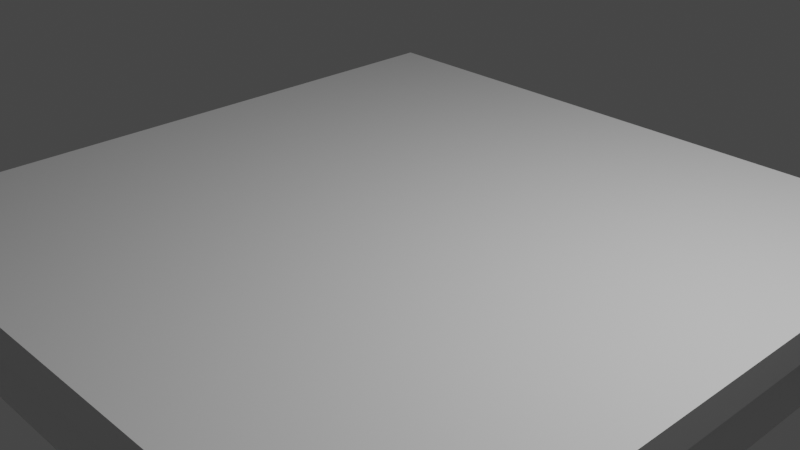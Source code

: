 # Source: platform.blend  (saved by Blender 3.6.11; exported with 4.5.12 LTS)
import bpy
from mathutils import Matrix  # noqa: F401  (used for matrix-valued properties, if any)

bpy.ops.wm.read_factory_settings(use_empty=True)
scene = bpy.context.scene
scene.name = 'Scene'

# ---- collections
col_collection = bpy.data.collections.new('Collection'); scene.collection.children.link(col_collection)

# ---- materials (node trees are filled in below, after node groups)
mat_material = bpy.data.materials.new('Material')
mat_material.alpha_threshold = 0.0
mat_material.use_transparent_shadow = False
mat_material.roughness = 0.5
mat_material.line_color = (0.0, 0.0, 0.0, 1.0)

# ---- material node trees
mat_material.use_nodes = True; mat_material.node_tree.nodes.clear()
_N = mat_material.node_tree.nodes; _L = mat_material.node_tree.links
n0 = _N.new('ShaderNodeOutputMaterial'); n0.name = 'Material Output'; n0.location = (300, 300)
n1 = _N.new('ShaderNodeBsdfPrincipled'); n1.name = 'Principled BSDF'; n1.location = (10, 300)
n1.distribution = 'GGX'
n1.subsurface_method = 'RANDOM_WALK_SKIN'
n1.inputs[3].default_value = 1.45
n1.inputs[27].default_value = (0.0, 0.0, 0.0, 1.0)
n1.inputs[28].default_value = 1.0
_L.new(n1.outputs[0], n0.inputs[0])
n0.is_active_output = True

# ---- world
world_world = bpy.data.worlds.new('World'); scene.world = world_world
world_world.use_nodes = True; world_world.node_tree.nodes.clear()
_N = world_world.node_tree.nodes; _L = world_world.node_tree.links
n0 = _N.new('ShaderNodeOutputWorld'); n0.name = 'World Output'; n0.location = (300, 300)
n1 = _N.new('ShaderNodeBackground'); n1.name = 'Background'; n1.location = (10, 300)
n1.inputs[0].default_value = (0.05088, 0.05088, 0.05088, 1.0)
_L.new(n1.outputs[0], n0.inputs[0])
n0.is_active_output = True
world_world.color = (0.05088, 0.05088, 0.05088)
world_world.use_sun_shadow = False
world_world.sun_shadow_jitter_overblur = 0.0

# ---- cameras
cam_camera = bpy.data.cameras.new('Camera')
cam_camera.clip_end = 100.0
cam_camera.ortho_scale = 7.314

# ---- lights
light_light = bpy.data.lights.new('Light', 'POINT')
light_light.transmission_factor = 0.0
light_light.energy = 1000.0
light_light.shadow_soft_size = 0.1
light_light.shadow_maximum_resolution = 0.006
light_light.use_absolute_resolution = True

# ---- meshes
me_cube = bpy.data.meshes.new('Cube')
me_cube.from_pydata([(3.75, 3.75, 0.0), (3.75, 3.75, -1.125), (3.75, 3.75, -0.75), (1.688, 3.75, -1.125), (1.313, 3.75, -1.125), (3.75, 1.688, 0.0), (3.75, 1.312, 0.0), (1.313, 3.75, 0.0), (1.688, 3.75, 0.0), (3.75, 1.312, -1.125), (3.75, 1.688, -1.125), (1.313, 3.75, -0.375), (1.688, 3.75, -0.75), (3.75, 1.688, -0.75), (3.75, 1.312, -0.375), (1.313, 1.688, -1.125), (1.313, 1.312, -1.125), (1.688, 1.688, -1.125), (1.688, 1.312, -1.125), (1.688, 1.688, 0.0), (1.688, 1.312, 0.0), (1.313, 1.688, 0.0), (1.313, 1.312, 0.0), (1.688, 3.885, 0.0), (3.885, 3.885, 0.0), (3.885, 3.885, -0.75), (1.688, 3.885, -0.75), (3.885, 1.688, 0.0), (3.885, 1.312, 0.0), (1.313, 3.885, 0.0), (1.313, 3.885, -0.375), (3.885, 1.688, -0.75), (3.885, 1.312, -0.375), (8.941e-08, 3.75, -1.125), (3.75, 0.0, 0.0), (8.941e-08, 3.75, 0.0), (3.75, 0.0, -1.125), (8.941e-08, 3.75, -0.375), (3.75, 0.0, -0.375), (1.313, 0.0, -1.125), (1.688, 0.0, -1.125), (8.941e-08, 1.688, -1.125), (8.941e-08, 1.312, -1.125), (1.688, 0.0, 0.0), (1.313, 0.0, 0.0), (8.941e-08, 1.688, 0.0), (8.941e-08, 1.312, 0.0), (3.885, 0.0, 0.0), (8.941e-08, 3.885, 0.0), (8.941e-08, 3.885, -0.375), (3.885, 0.0, -0.375), (8.941e-08, 0.0, 0.0), (8.941e-08, 0.0, -1.125)], [], [(35, 7, 29, 48), (3, 12, 2, 1), (1, 2, 13, 10), (10, 13, 14, 9), (33, 37, 11, 4), (4, 11, 12, 3), (0, 5, 27, 24), (38, 14, 32, 50), (14, 13, 31, 32), (33, 4, 15, 41), (41, 15, 16, 42), (4, 3, 17, 15), (15, 17, 18, 16), (3, 1, 10, 17), (17, 10, 9, 18), (2, 12, 26, 25), (13, 2, 25, 31), (12, 11, 30, 26), (0, 8, 19, 5), (5, 19, 20, 6), (8, 7, 21, 19), (19, 21, 22, 20), (26, 23, 24, 25), (49, 48, 29, 30), (30, 29, 23, 26), (25, 24, 27, 31), (31, 27, 28, 32), (5, 6, 28, 27), (7, 8, 23, 29), (8, 0, 24, 23), (11, 37, 49, 30), (6, 34, 47, 28), (32, 28, 47, 50), (22, 46, 51, 44), (21, 45, 46, 22), (7, 35, 45, 21), (20, 22, 44, 43), (6, 20, 43, 34), (18, 9, 36, 40), (16, 18, 40, 39), (42, 16, 39, 52), (9, 14, 38, 36)])
_uv = me_cube.uv_layers.new(name='UVMap')
_uv.uv.foreach_set('vector', [0.25, 0.0, 0.25, 0.25, 0.2188, 0.25, 0.2188, 0.0, 0.0, 0.375, 0.0625, 0.375, 0.0625, 0.75, 0.0, 0.75, 0.25, 1.0, 0.25, 0.9375, 0.625, 0.9375, 0.625, 1.0, 0.625, 1.0, 0.625, 0.9375, 0.75, 0.9375, 0.75, 1.0, 0.0, 0.0, 0.0625, 0.0, 0.0625, 0.25, 0.0, 0.25, 0.0, 0.25, 0.0625, 0.25, 0.0625, 0.375, 0.0, 0.375, 0.25, 0.75, 0.625, 0.75, 0.625, 0.7812, 0.25, 0.7812, 1.0, 0.9375, 0.75, 0.9375, 0.75, 0.875, 1.0, 0.875, 0.75, 0.9375, 0.625, 0.9375, 0.625, 0.875, 0.75, 0.875, 1.0, 0.75, 0.75, 0.75, 0.75, 0.375, 1.0, 0.375, 1.0, 0.375, 0.75, 0.375, 0.75, 0.25, 1.0, 0.25, 0.75, 0.75, 0.625, 0.75, 0.625, 0.375, 0.75, 0.375, 0.75, 0.375, 0.625, 0.375, 0.625, 0.25, 0.75, 0.25, 0.625, 0.75, 0.2497, 0.7503, 0.25, 0.375, 0.625, 0.375, 0.625, 0.375, 0.25, 0.375, 0.25, 0.25, 0.625, 0.25, 0.0625, 0.75, 0.0625, 0.375, 0.125, 0.375, 0.125, 0.75, 0.625, 0.9375, 0.25, 0.9375, 0.25, 0.875, 0.625, 0.875, 0.0625, 0.375, 0.0625, 0.25, 0.125, 0.25, 0.125, 0.375, 0.25, 0.75, 0.25, 0.375, 0.625, 0.375, 0.625, 0.75, 0.625, 0.75, 0.625, 0.375, 0.75, 0.375, 0.75, 0.75, 0.25, 0.375, 0.25, 0.25, 0.625, 0.25, 0.625, 0.375, 0.625, 0.375, 0.625, 0.25, 0.75, 0.25, 0.75, 0.375, 0.125, 0.375, 0.2188, 0.375, 0.2188, 0.75, 0.125, 0.75, 0.125, 0.0, 0.2188, 0.0, 0.2188, 0.25, 0.125, 0.25, 0.125, 0.25, 0.2188, 0.25, 0.2188, 0.375, 0.125, 0.375, 0.25, 0.875, 0.25, 0.7812, 0.625, 0.7812, 0.625, 0.875, 0.625, 0.875, 0.625, 0.7812, 0.75, 0.7812, 0.75, 0.875, 0.625, 0.75, 0.75, 0.75, 0.75, 0.7812, 0.625, 0.7812, 0.25, 0.25, 0.25, 0.375, 0.2188, 0.375, 0.2188, 0.25, 0.25, 0.375, 0.25, 0.75, 0.2188, 0.75, 0.2188, 0.375, 0.0625, 0.25, 0.0625, 0.0, 0.125, 0.0, 0.125, 0.25, 0.75, 0.75, 1.0, 0.75, 1.0, 0.7812, 0.75, 0.7812, 0.75, 0.875, 0.75, 0.7812, 1.0, 0.7812, 1.0, 0.875, 0.75, 0.25, 0.75, 0.0, 1.0, 0.001116, 1.0, 0.2517, 0.625, 0.25, 0.625, 0.0, 0.75, 0.0, 0.75, 0.25, 0.25, 0.25, 0.25, 0.0, 0.625, 0.0, 0.625, 0.25, 0.75, 0.375, 0.75, 0.25, 1.0, 0.2517, 1.0, 0.375, 0.75, 0.75, 0.75, 0.375, 1.0, 0.375, 1.0, 0.75, 0.625, 0.25, 0.25, 0.25, 0.25, 0.0, 0.625, 0.0, 0.75, 0.25, 0.625, 0.25, 0.625, 0.0, 0.75, 0.0, 1.0, 0.25, 0.75, 0.25, 0.75, 0.0, 1.0, 0.0, 0.75, 1.0, 0.75, 0.9375, 1.0, 0.9375, 1.0, 1.0])
me_cube.materials.append(mat_material)
me_cube.use_mirror_vertex_groups = False
me_cube.update()

# ---- objects
ob_cube = bpy.data.objects.new('Cube', me_cube)
ob_light = bpy.data.objects.new('Light', light_light)
ob_camera = bpy.data.objects.new('Camera', cam_camera)

# ---- transforms, parenting, visibility, modifiers, constraints
ob_cube.location = (0.0, 0.0, 0.0)
ob_cube.lock_rotations_4d = False
ob_cube.empty_display_type = 'ARROWS'
ob_cube.lineart.crease_threshold = 0.0
_m = ob_cube.modifiers.new('Mirror', 'MIRROR')
_m.use_axis = (True, True, False)
ob_light.location = (4.076, 1.005, 5.904)
ob_light.rotation_euler = (0.6503, 0.05522, 1.866)
ob_light.lock_rotations_4d = False
ob_light.empty_display_type = 'ARROWS'
ob_light.color = (0.0, 0.0, 0.0, 0.0)
ob_light.lineart.crease_threshold = 0.0
ob_camera.location = (7.359, -6.926, 4.958)
ob_camera.rotation_euler = (1.109, 0.0, 0.8149)
ob_camera.lock_rotations_4d = False
ob_camera.empty_display_type = 'ARROWS'
ob_camera.color = (0.0, 0.0, 0.0, 0.0)
ob_camera.display_type = 'WIRE'
ob_camera.lineart.crease_threshold = 0.0

# ---- collection membership
col_collection.objects.link(ob_cube)
col_collection.objects.link(ob_light)
col_collection.objects.link(ob_camera)

# ---- scene / render settings (as saved in the file)
scene.camera = ob_camera
scene.frame_start = 1; scene.frame_end = 250; scene.frame_set(1)
scene.render.engine = 'BLENDER_EEVEE_NEXT'
scene.cycles.sampling_pattern = 'TABULATED_SOBOL'
scene.view_settings.view_transform = 'Filmic'
bpy.context.view_layer.update()
